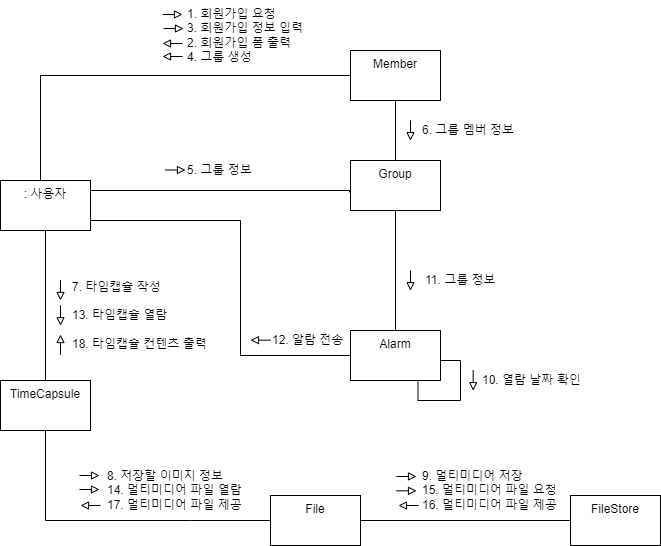

The diagram above was exported from draw.io. Its source (the exported page's mxGraphModel, read from the mxfile embedded in the PNG):
<mxGraphModel dx="818" dy="785" grid="1" gridSize="10" guides="1" tooltips="1" connect="1" arrows="1" fold="1" page="1" pageScale="1" pageWidth="827" pageHeight="1169" background="#FFFFFF" math="0" shadow="0">
  <root>
    <mxCell id="0" />
    <mxCell id="1" parent="0" />
    <mxCell id="0lg67E8hH39Gj_11X9RZ-7" style="edgeStyle=orthogonalEdgeStyle;rounded=0;orthogonalLoop=1;jettySize=auto;html=1;entryX=0.5;entryY=0;entryDx=0;entryDy=0;endArrow=none;endFill=0;" parent="1" source="0lg67E8hH39Gj_11X9RZ-2" target="0lg67E8hH39Gj_11X9RZ-5" edge="1">
      <mxGeometry relative="1" as="geometry" />
    </mxCell>
    <mxCell id="0lg67E8hH39Gj_11X9RZ-2" value="Member" style="rounded=0;whiteSpace=wrap;html=1;align=center;verticalAlign=top;" parent="1" vertex="1">
      <mxGeometry x="390" y="80" width="90" height="50" as="geometry" />
    </mxCell>
    <mxCell id="0lg67E8hH39Gj_11X9RZ-34" style="edgeStyle=orthogonalEdgeStyle;rounded=0;orthogonalLoop=1;jettySize=auto;html=1;entryX=0;entryY=0.5;entryDx=0;entryDy=0;endArrow=none;endFill=0;" parent="1" source="0lg67E8hH39Gj_11X9RZ-4" target="0lg67E8hH39Gj_11X9RZ-17" edge="1">
      <mxGeometry relative="1" as="geometry">
        <Array as="points">
          <mxPoint x="85" y="550" />
          <mxPoint x="230" y="550" />
        </Array>
      </mxGeometry>
    </mxCell>
    <mxCell id="0lg67E8hH39Gj_11X9RZ-4" value="TimeCapsule" style="rounded=0;whiteSpace=wrap;html=1;align=center;verticalAlign=top;" parent="1" vertex="1">
      <mxGeometry x="40" y="410" width="90" height="50" as="geometry" />
    </mxCell>
    <mxCell id="0lg67E8hH39Gj_11X9RZ-44" style="edgeStyle=orthogonalEdgeStyle;rounded=0;orthogonalLoop=1;jettySize=auto;html=1;entryX=0.5;entryY=0;entryDx=0;entryDy=0;endArrow=none;endFill=0;" parent="1" source="0lg67E8hH39Gj_11X9RZ-5" target="0lg67E8hH39Gj_11X9RZ-16" edge="1">
      <mxGeometry relative="1" as="geometry" />
    </mxCell>
    <mxCell id="0lg67E8hH39Gj_11X9RZ-5" value="Group" style="rounded=0;whiteSpace=wrap;html=1;align=center;verticalAlign=top;" parent="1" vertex="1">
      <mxGeometry x="390" y="190" width="90" height="50" as="geometry" />
    </mxCell>
    <mxCell id="0lg67E8hH39Gj_11X9RZ-15" style="edgeStyle=orthogonalEdgeStyle;rounded=0;orthogonalLoop=1;jettySize=auto;html=1;exitX=0.5;exitY=1;exitDx=0;exitDy=0;endArrow=none;endFill=0;" parent="1" edge="1">
      <mxGeometry relative="1" as="geometry">
        <mxPoint x="405" y="100" as="sourcePoint" />
        <mxPoint x="405" y="100" as="targetPoint" />
      </mxGeometry>
    </mxCell>
    <mxCell id="0lg67E8hH39Gj_11X9RZ-16" value="Alarm" style="rounded=0;whiteSpace=wrap;html=1;align=center;verticalAlign=top;" parent="1" vertex="1">
      <mxGeometry x="390" y="360" width="90" height="50" as="geometry" />
    </mxCell>
    <mxCell id="0lg67E8hH39Gj_11X9RZ-36" style="edgeStyle=orthogonalEdgeStyle;rounded=0;orthogonalLoop=1;jettySize=auto;html=1;entryX=0;entryY=0.5;entryDx=0;entryDy=0;endArrow=none;endFill=0;" parent="1" source="0lg67E8hH39Gj_11X9RZ-17" target="0lg67E8hH39Gj_11X9RZ-18" edge="1">
      <mxGeometry relative="1" as="geometry" />
    </mxCell>
    <mxCell id="0lg67E8hH39Gj_11X9RZ-17" value="File" style="rounded=0;whiteSpace=wrap;html=1;align=center;verticalAlign=top;" parent="1" vertex="1">
      <mxGeometry x="310" y="525" width="90" height="50" as="geometry" />
    </mxCell>
    <mxCell id="0lg67E8hH39Gj_11X9RZ-18" value="FileStore" style="rounded=0;whiteSpace=wrap;html=1;align=center;verticalAlign=top;" parent="1" vertex="1">
      <mxGeometry x="610" y="525" width="90" height="50" as="geometry" />
    </mxCell>
    <mxCell id="0lg67E8hH39Gj_11X9RZ-27" style="edgeStyle=orthogonalEdgeStyle;rounded=0;orthogonalLoop=1;jettySize=auto;html=1;entryX=0;entryY=0.5;entryDx=0;entryDy=0;endArrow=none;endFill=0;" parent="1" source="0lg67E8hH39Gj_11X9RZ-24" target="0lg67E8hH39Gj_11X9RZ-2" edge="1">
      <mxGeometry relative="1" as="geometry">
        <Array as="points">
          <mxPoint x="80" y="105" />
        </Array>
      </mxGeometry>
    </mxCell>
    <mxCell id="0lg67E8hH39Gj_11X9RZ-30" style="edgeStyle=orthogonalEdgeStyle;rounded=0;orthogonalLoop=1;jettySize=auto;html=1;entryX=-0.011;entryY=0.64;entryDx=0;entryDy=0;endArrow=none;endFill=0;entryPerimeter=0;" parent="1" source="0lg67E8hH39Gj_11X9RZ-24" target="0lg67E8hH39Gj_11X9RZ-5" edge="1">
      <mxGeometry relative="1" as="geometry">
        <Array as="points">
          <mxPoint x="389" y="220" />
        </Array>
      </mxGeometry>
    </mxCell>
    <mxCell id="0lg67E8hH39Gj_11X9RZ-43" style="edgeStyle=orthogonalEdgeStyle;rounded=0;orthogonalLoop=1;jettySize=auto;html=1;entryX=0.5;entryY=0;entryDx=0;entryDy=0;endArrow=none;endFill=0;" parent="1" source="0lg67E8hH39Gj_11X9RZ-24" target="0lg67E8hH39Gj_11X9RZ-4" edge="1">
      <mxGeometry relative="1" as="geometry" />
    </mxCell>
    <mxCell id="0lg67E8hH39Gj_11X9RZ-45" style="edgeStyle=orthogonalEdgeStyle;rounded=0;orthogonalLoop=1;jettySize=auto;html=1;entryX=0;entryY=0.5;entryDx=0;entryDy=0;endArrow=none;endFill=0;" parent="1" source="0lg67E8hH39Gj_11X9RZ-24" target="0lg67E8hH39Gj_11X9RZ-16" edge="1">
      <mxGeometry relative="1" as="geometry">
        <Array as="points">
          <mxPoint x="280" y="250" />
          <mxPoint x="280" y="385" />
        </Array>
      </mxGeometry>
    </mxCell>
    <mxCell id="0lg67E8hH39Gj_11X9RZ-24" value=": 사용자" style="rounded=0;whiteSpace=wrap;html=1;align=center;verticalAlign=top;" parent="1" vertex="1">
      <mxGeometry x="40" y="210" width="90" height="50" as="geometry" />
    </mxCell>
    <mxCell id="0lg67E8hH39Gj_11X9RZ-28" value="1. 회원가입 요청&lt;br&gt;3. 회원가입 정보 입력&lt;br&gt;2. 회원가입 폼 출력&lt;br&gt;4. 그룹 생성" style="text;html=1;strokeColor=none;fillColor=none;align=left;verticalAlign=middle;whiteSpace=wrap;rounded=0;" parent="1" vertex="1">
      <mxGeometry x="225" y="30" width="120" height="70" as="geometry" />
    </mxCell>
    <mxCell id="0lg67E8hH39Gj_11X9RZ-29" value="6. 그룹 멤버 정보" style="text;html=1;strokeColor=none;fillColor=none;align=left;verticalAlign=middle;whiteSpace=wrap;rounded=0;" parent="1" vertex="1">
      <mxGeometry x="460" y="140" width="100" height="40" as="geometry" />
    </mxCell>
    <mxCell id="0lg67E8hH39Gj_11X9RZ-31" value="5. 그룹 정보" style="text;html=1;strokeColor=none;fillColor=none;align=left;verticalAlign=middle;whiteSpace=wrap;rounded=0;" parent="1" vertex="1">
      <mxGeometry x="225" y="180" width="70" height="40" as="geometry" />
    </mxCell>
    <mxCell id="0lg67E8hH39Gj_11X9RZ-33" value="7. 타임캡슐 작성&lt;br&gt;&lt;br style=&quot;font-size: 11px;&quot;&gt;13. 타임캡슐 열람&lt;br&gt;&lt;br&gt;18. 타임캡슐 컨텐츠 출력" style="text;html=1;strokeColor=none;fillColor=none;align=left;verticalAlign=middle;whiteSpace=wrap;rounded=0;" parent="1" vertex="1">
      <mxGeometry x="110" y="310" width="140" height="70" as="geometry" />
    </mxCell>
    <mxCell id="0lg67E8hH39Gj_11X9RZ-35" value="8. 저장할 이미지 정보&lt;br&gt;14. 멀티미디어 파일 열람&lt;br&gt;17. 멀티미디어 파일 제공" style="text;html=1;strokeColor=none;fillColor=none;align=left;verticalAlign=middle;whiteSpace=wrap;rounded=0;" parent="1" vertex="1">
      <mxGeometry x="145" y="500" width="150" height="40" as="geometry" />
    </mxCell>
    <mxCell id="0lg67E8hH39Gj_11X9RZ-37" value="9. 멀티미디어 저장&lt;br&gt;15. 멀티미디어 파일 요청&lt;br&gt;16. 멀티미디어 파일 제공" style="text;html=1;strokeColor=none;fillColor=none;align=left;verticalAlign=middle;whiteSpace=wrap;rounded=0;" parent="1" vertex="1">
      <mxGeometry x="460" y="500" width="146" height="40" as="geometry" />
    </mxCell>
    <mxCell id="0lg67E8hH39Gj_11X9RZ-39" value="10. 열람 날짜 확인" style="text;html=1;strokeColor=none;fillColor=none;align=left;verticalAlign=middle;whiteSpace=wrap;rounded=0;" parent="1" vertex="1">
      <mxGeometry x="520" y="390" width="105" height="40" as="geometry" />
    </mxCell>
    <mxCell id="0lg67E8hH39Gj_11X9RZ-41" value="11. 그룹 정보" style="text;html=1;strokeColor=none;fillColor=none;align=left;verticalAlign=middle;whiteSpace=wrap;rounded=0;" parent="1" vertex="1">
      <mxGeometry x="463" y="290" width="86" height="40" as="geometry" />
    </mxCell>
    <mxCell id="0lg67E8hH39Gj_11X9RZ-46" value="12. 알람 전송" style="text;html=1;strokeColor=none;fillColor=none;align=left;verticalAlign=middle;whiteSpace=wrap;rounded=0;" parent="1" vertex="1">
      <mxGeometry x="310" y="350" width="77.5" height="40" as="geometry" />
    </mxCell>
    <mxCell id="efHxFctaYt6M80Q6-O7O-2" style="edgeStyle=orthogonalEdgeStyle;rounded=0;orthogonalLoop=1;jettySize=auto;html=1;entryX=0.75;entryY=1;entryDx=0;entryDy=0;endArrow=none;endFill=0;" parent="1" source="0lg67E8hH39Gj_11X9RZ-16" target="0lg67E8hH39Gj_11X9RZ-16" edge="1">
      <mxGeometry relative="1" as="geometry">
        <Array as="points">
          <mxPoint x="500" y="390" />
          <mxPoint x="500" y="430" />
          <mxPoint x="458" y="430" />
        </Array>
      </mxGeometry>
    </mxCell>
    <mxCell id="efHxFctaYt6M80Q6-O7O-9" value="" style="endArrow=block;html=1;rounded=0;endFill=0;" parent="1" edge="1">
      <mxGeometry width="50" height="50" relative="1" as="geometry">
        <mxPoint x="202" y="44" as="sourcePoint" />
        <mxPoint x="222" y="44" as="targetPoint" />
      </mxGeometry>
    </mxCell>
    <mxCell id="efHxFctaYt6M80Q6-O7O-10" value="" style="endArrow=block;html=1;rounded=0;endFill=0;" parent="1" edge="1">
      <mxGeometry width="50" height="50" relative="1" as="geometry">
        <mxPoint x="222" y="73" as="sourcePoint" />
        <mxPoint x="202" y="73" as="targetPoint" />
      </mxGeometry>
    </mxCell>
    <mxCell id="efHxFctaYt6M80Q6-O7O-11" value="" style="endArrow=block;html=1;rounded=0;endFill=0;" parent="1" edge="1">
      <mxGeometry width="50" height="50" relative="1" as="geometry">
        <mxPoint x="222" y="86" as="sourcePoint" />
        <mxPoint x="202" y="86" as="targetPoint" />
      </mxGeometry>
    </mxCell>
    <mxCell id="efHxFctaYt6M80Q6-O7O-12" value="" style="endArrow=block;html=1;rounded=0;endFill=0;" parent="1" edge="1">
      <mxGeometry width="50" height="50" relative="1" as="geometry">
        <mxPoint x="203" y="58" as="sourcePoint" />
        <mxPoint x="223" y="58" as="targetPoint" />
      </mxGeometry>
    </mxCell>
    <mxCell id="efHxFctaYt6M80Q6-O7O-13" value="" style="endArrow=block;html=1;rounded=0;endFill=0;" parent="1" edge="1">
      <mxGeometry width="50" height="50" relative="1" as="geometry">
        <mxPoint x="205" y="199.5" as="sourcePoint" />
        <mxPoint x="225" y="199.5" as="targetPoint" />
      </mxGeometry>
    </mxCell>
    <mxCell id="efHxFctaYt6M80Q6-O7O-15" value="" style="endArrow=block;html=1;rounded=0;endFill=0;" parent="1" edge="1">
      <mxGeometry width="50" height="50" relative="1" as="geometry">
        <mxPoint x="449.9999999999999" y="149.82999999999998" as="sourcePoint" />
        <mxPoint x="450" y="170.17" as="targetPoint" />
      </mxGeometry>
    </mxCell>
    <mxCell id="efHxFctaYt6M80Q6-O7O-17" value="" style="endArrow=block;html=1;rounded=0;endFill=0;" parent="1" edge="1">
      <mxGeometry width="50" height="50" relative="1" as="geometry">
        <mxPoint x="449.9999999999999" y="299.8299999999999" as="sourcePoint" />
        <mxPoint x="450" y="320.1700000000001" as="targetPoint" />
      </mxGeometry>
    </mxCell>
    <mxCell id="efHxFctaYt6M80Q6-O7O-18" value="" style="endArrow=block;html=1;rounded=0;endFill=0;" parent="1" edge="1">
      <mxGeometry width="50" height="50" relative="1" as="geometry">
        <mxPoint x="512.6599999999999" y="399.8299999999999" as="sourcePoint" />
        <mxPoint x="512.66" y="420.1700000000001" as="targetPoint" />
      </mxGeometry>
    </mxCell>
    <mxCell id="efHxFctaYt6M80Q6-O7O-19" value="" style="endArrow=block;html=1;rounded=0;endFill=0;" parent="1" edge="1">
      <mxGeometry width="50" height="50" relative="1" as="geometry">
        <mxPoint x="310" y="369.66" as="sourcePoint" />
        <mxPoint x="290" y="369.66" as="targetPoint" />
      </mxGeometry>
    </mxCell>
    <mxCell id="efHxFctaYt6M80Q6-O7O-20" value="" style="endArrow=block;html=1;rounded=0;endFill=0;" parent="1" edge="1">
      <mxGeometry width="50" height="50" relative="1" as="geometry">
        <mxPoint x="99.99999999999989" y="309.65999999999997" as="sourcePoint" />
        <mxPoint x="100" y="330.0000000000001" as="targetPoint" />
      </mxGeometry>
    </mxCell>
    <mxCell id="efHxFctaYt6M80Q6-O7O-21" value="" style="endArrow=block;html=1;rounded=0;endFill=0;" parent="1" edge="1">
      <mxGeometry width="50" height="50" relative="1" as="geometry">
        <mxPoint x="99.99999999999989" y="334.83" as="sourcePoint" />
        <mxPoint x="100" y="355.17000000000013" as="targetPoint" />
      </mxGeometry>
    </mxCell>
    <mxCell id="efHxFctaYt6M80Q6-O7O-22" value="" style="endArrow=block;html=1;rounded=0;endFill=0;" parent="1" edge="1">
      <mxGeometry width="50" height="50" relative="1" as="geometry">
        <mxPoint x="99.99999999999989" y="384.34000000000026" as="sourcePoint" />
        <mxPoint x="100" y="364.0000000000001" as="targetPoint" />
      </mxGeometry>
    </mxCell>
    <mxCell id="efHxFctaYt6M80Q6-O7O-23" value="" style="endArrow=block;html=1;rounded=0;endFill=0;" parent="1" edge="1">
      <mxGeometry width="50" height="50" relative="1" as="geometry">
        <mxPoint x="119" y="504.99999999999994" as="sourcePoint" />
        <mxPoint x="139" y="504.99999999999994" as="targetPoint" />
      </mxGeometry>
    </mxCell>
    <mxCell id="efHxFctaYt6M80Q6-O7O-24" value="" style="endArrow=block;html=1;rounded=0;endFill=0;" parent="1" edge="1">
      <mxGeometry width="50" height="50" relative="1" as="geometry">
        <mxPoint x="119" y="519" as="sourcePoint" />
        <mxPoint x="139" y="519" as="targetPoint" />
      </mxGeometry>
    </mxCell>
    <mxCell id="efHxFctaYt6M80Q6-O7O-26" value="" style="endArrow=block;html=1;rounded=0;endFill=0;" parent="1" edge="1">
      <mxGeometry width="50" height="50" relative="1" as="geometry">
        <mxPoint x="140" y="535.0000000000001" as="sourcePoint" />
        <mxPoint x="120" y="535.0000000000001" as="targetPoint" />
      </mxGeometry>
    </mxCell>
    <mxCell id="efHxFctaYt6M80Q6-O7O-27" value="" style="endArrow=block;html=1;rounded=0;endFill=0;" parent="1" edge="1">
      <mxGeometry width="50" height="50" relative="1" as="geometry">
        <mxPoint x="436" y="506" as="sourcePoint" />
        <mxPoint x="456" y="506" as="targetPoint" />
      </mxGeometry>
    </mxCell>
    <mxCell id="efHxFctaYt6M80Q6-O7O-28" value="" style="endArrow=block;html=1;rounded=0;endFill=0;" parent="1" edge="1">
      <mxGeometry width="50" height="50" relative="1" as="geometry">
        <mxPoint x="436" y="520.31" as="sourcePoint" />
        <mxPoint x="456" y="520.31" as="targetPoint" />
      </mxGeometry>
    </mxCell>
    <mxCell id="efHxFctaYt6M80Q6-O7O-29" value="" style="endArrow=block;html=1;rounded=0;endFill=0;" parent="1" edge="1">
      <mxGeometry width="50" height="50" relative="1" as="geometry">
        <mxPoint x="458" y="535" as="sourcePoint" />
        <mxPoint x="438" y="535" as="targetPoint" />
      </mxGeometry>
    </mxCell>
  </root>
</mxGraphModel>